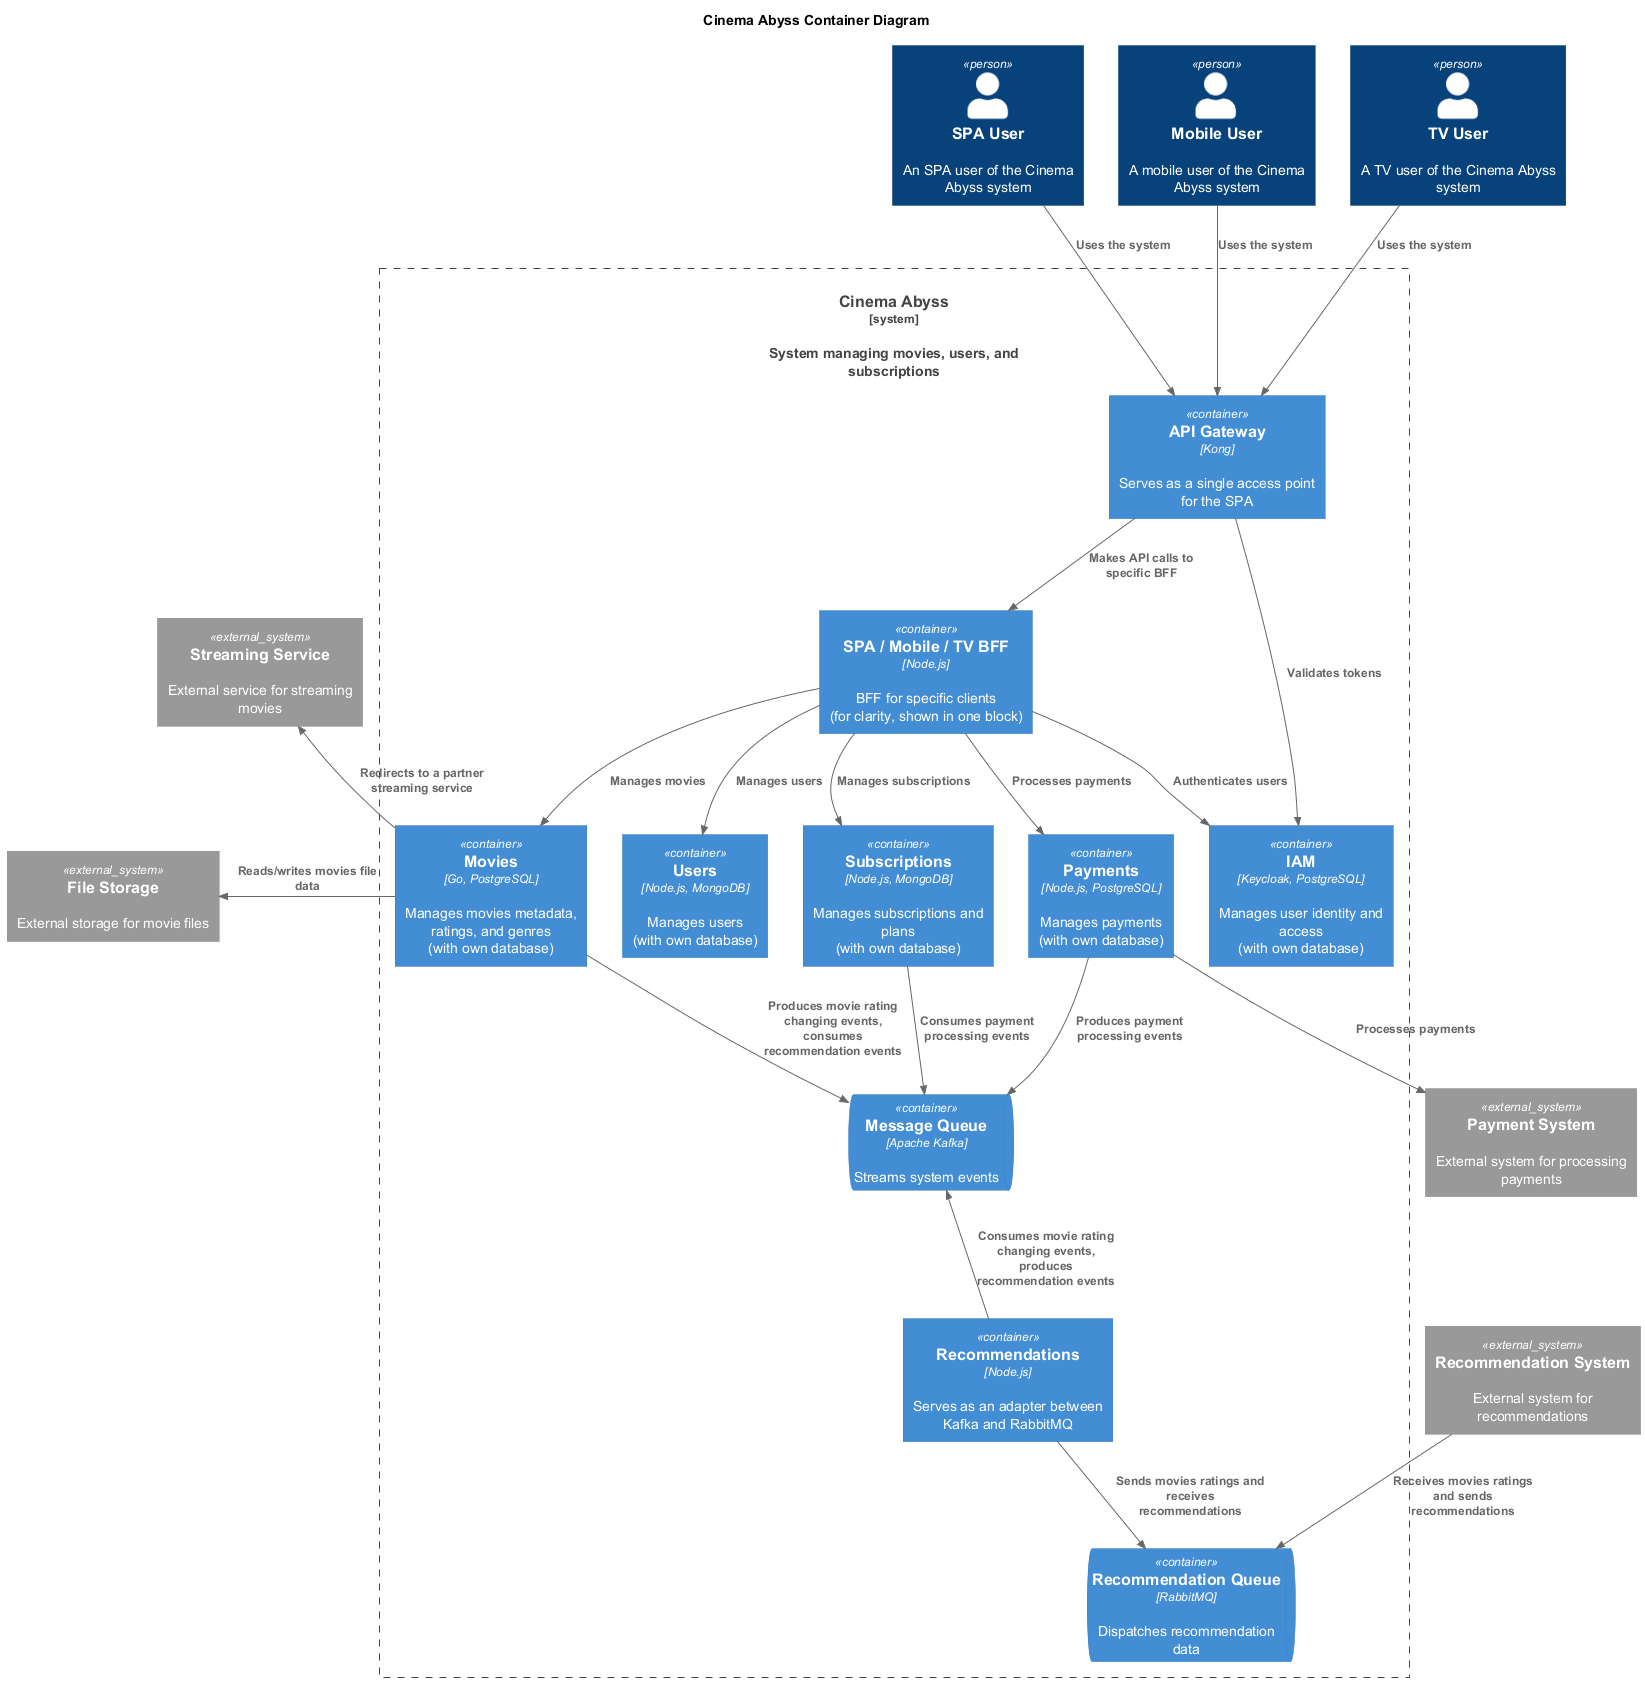

The diagram above was rendered by PlantUML. Its source (embedded in the PNG):
@startuml
!include <C4/C4_Container>

title Cinema Abyss Container Diagram

Person(spaUser, "SPA User", "An SPA user of the Cinema Abyss system")
Person(mobileUser, "Mobile User", "A mobile user of the Cinema Abyss system")
Person(tvUser, "TV User", "A TV user of the Cinema Abyss system")
System_Boundary(cinemaAbyss, "Cinema Abyss", "", "", "System managing movies, users, and subscriptions") {
    Container(apiGateway, "API Gateway", "Kong", "Serves as a single access point for the SPA")
    Container(bff, "SPA / Mobile / TV BFF", "Node.js", "BFF for specific clients\n(for clarity, shown in one block)")

    Container(iam, "IAM", "Keycloak, PostgreSQL", "Manages user identity and access\n(with own database)")
    Container(users, "Users", "Node.js, MongoDB", "Manages users\n(with own database)")
    Container(movies, "Movies", "Go, PostgreSQL", "Manages movies metadata, ratings, and genres\n(with own database)")
    Container(subscriptions, "Subscriptions", "Node.js, MongoDB", "Manages subscriptions and plans\n(with own database)")
    Container(payments, "Payments", "Node.js, PostgreSQL", "Manages payments\n(with own database)")
    Container(recommendations, "Recommendations", "Node.js", "Serves as an adapter between Kafka and RabbitMQ")

    ContainerQueue(messageQueue, "Message Queue", "Apache Kafka", "Streams system events")
    ContainerQueue(recommendationQueue, "Recommendation Queue", "RabbitMQ", "Dispatches recommendation data")
}
System_Ext(streamingService, "Streaming Service", "External service for streaming movies")
System_Ext(fileStorage, "File Storage", "External storage for movie files")
System_Ext(paymentSystem, "Payment System", "External system for processing payments")
System_Ext(recommendationSystem, "Recommendation System", "External system for recommendations")

Rel(apiGateway, iam, "Validates tokens")
Rel(apiGateway, bff, "Makes API calls to specific BFF")

Rel(bff, iam, "Authenticates users")
Rel(bff, users, "Manages users")
Rel(bff, movies, "Manages movies")
Rel(bff, subscriptions, "Manages subscriptions")
Rel(bff, payments, "Processes payments")

Rel(payments, messageQueue, "Produces payment processing events")
Rel(subscriptions, messageQueue, "Consumes payment processing events")
Rel(movies, messageQueue, "Produces movie rating changing events, consumes recommendation events")
Rel_U(recommendations, messageQueue, "Consumes movie rating changing events, produces recommendation events")

Rel(recommendations, recommendationQueue, "Sends movies ratings and receives recommendations")
Rel(recommendationSystem, recommendationQueue, "Receives movies ratings and sends recommendations")

Rel(spaUser, apiGateway, "Uses the system")
Rel(mobileUser, apiGateway, "Uses the system")
Rel(tvUser, apiGateway, "Uses the system")
Rel_U(movies, streamingService, "Redirects to a partner streaming service")
Rel_L(movies, fileStorage, "Reads/writes movies file data")
Rel(payments, paymentSystem, "Processes payments")
@enduml